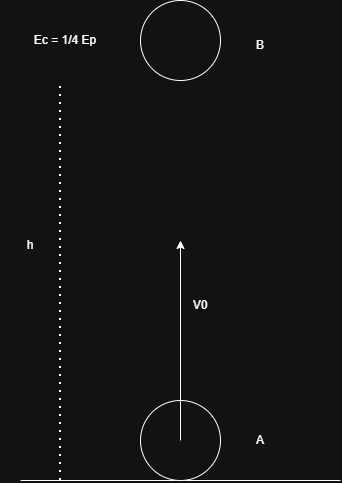

The diagram above was exported from draw.io. Its source (the exported page's mxGraphModel, read from the mxfile embedded in the PNG):
<mxGraphModel dx="1281" dy="626" grid="1" gridSize="10" guides="1" tooltips="1" connect="1" arrows="1" fold="1" page="1" pageScale="1" pageWidth="850" pageHeight="1100" math="0" shadow="0">
  <root>
    <mxCell id="0" />
    <mxCell id="1" parent="0" />
    <mxCell id="xDIh1ooir85WYGe7FkfB-1" value="" style="endArrow=none;html=1;rounded=0;" edge="1" parent="1">
      <mxGeometry width="50" height="50" relative="1" as="geometry">
        <mxPoint x="200" y="480" as="sourcePoint" />
        <mxPoint x="520" y="480" as="targetPoint" />
      </mxGeometry>
    </mxCell>
    <mxCell id="xDIh1ooir85WYGe7FkfB-2" value="" style="ellipse;whiteSpace=wrap;html=1;aspect=fixed;" vertex="1" parent="1">
      <mxGeometry x="320" y="400" width="80" height="80" as="geometry" />
    </mxCell>
    <mxCell id="xDIh1ooir85WYGe7FkfB-3" value="" style="endArrow=classic;html=1;rounded=0;" edge="1" parent="1">
      <mxGeometry width="50" height="50" relative="1" as="geometry">
        <mxPoint x="360" y="440" as="sourcePoint" />
        <mxPoint x="360" y="240" as="targetPoint" />
      </mxGeometry>
    </mxCell>
    <mxCell id="xDIh1ooir85WYGe7FkfB-4" value="V0" style="text;html=1;whiteSpace=wrap;strokeColor=none;fillColor=none;align=center;verticalAlign=middle;rounded=0;" vertex="1" parent="1">
      <mxGeometry x="350" y="290" width="60" height="30" as="geometry" />
    </mxCell>
    <mxCell id="xDIh1ooir85WYGe7FkfB-5" value="" style="ellipse;whiteSpace=wrap;html=1;aspect=fixed;" vertex="1" parent="1">
      <mxGeometry x="320" width="80" height="80" as="geometry" />
    </mxCell>
    <mxCell id="xDIh1ooir85WYGe7FkfB-6" value="" style="endArrow=none;dashed=1;html=1;dashPattern=1 3;strokeWidth=2;rounded=0;" edge="1" parent="1">
      <mxGeometry width="50" height="50" relative="1" as="geometry">
        <mxPoint x="240" y="480" as="sourcePoint" />
        <mxPoint x="240" y="80" as="targetPoint" />
      </mxGeometry>
    </mxCell>
    <mxCell id="xDIh1ooir85WYGe7FkfB-7" value="h" style="text;html=1;whiteSpace=wrap;strokeColor=none;fillColor=none;align=center;verticalAlign=middle;rounded=0;" vertex="1" parent="1">
      <mxGeometry x="180" y="230" width="60" height="30" as="geometry" />
    </mxCell>
    <mxCell id="xDIh1ooir85WYGe7FkfB-8" value="Ec = 1/4 Ep" style="text;html=1;whiteSpace=wrap;strokeColor=none;fillColor=none;align=center;verticalAlign=middle;rounded=0;" vertex="1" parent="1">
      <mxGeometry x="190" y="25" width="110" height="30" as="geometry" />
    </mxCell>
    <mxCell id="xDIh1ooir85WYGe7FkfB-9" value="A" style="text;html=1;whiteSpace=wrap;strokeColor=none;fillColor=none;align=center;verticalAlign=middle;rounded=0;" vertex="1" parent="1">
      <mxGeometry x="410" y="425" width="60" height="30" as="geometry" />
    </mxCell>
    <mxCell id="xDIh1ooir85WYGe7FkfB-10" value="B" style="text;html=1;whiteSpace=wrap;strokeColor=none;fillColor=none;align=center;verticalAlign=middle;rounded=0;" vertex="1" parent="1">
      <mxGeometry x="410" y="30" width="60" height="30" as="geometry" />
    </mxCell>
  </root>
</mxGraphModel>